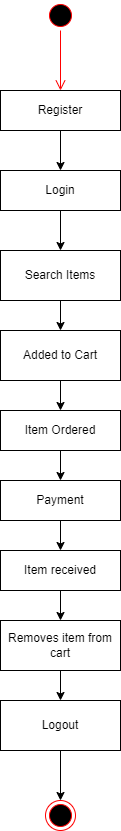

The diagram above was exported from draw.io. Its source (the exported page's mxGraphModel, read from the mxfile embedded in the PNG):
<mxGraphModel dx="868" dy="393" grid="1" gridSize="10" guides="1" tooltips="1" connect="1" arrows="1" fold="1" page="1" pageScale="1" pageWidth="850" pageHeight="1100" math="0" shadow="0">
  <root>
    <mxCell id="0" />
    <mxCell id="1" parent="0" />
    <mxCell id="wtxbHTV-8BRcGm4PjmtC-1" value="" style="ellipse;html=1;shape=startState;fillColor=#000000;strokeColor=#ff0000;" vertex="1" parent="1">
      <mxGeometry x="395" y="100" width="30" height="30" as="geometry" />
    </mxCell>
    <mxCell id="wtxbHTV-8BRcGm4PjmtC-2" value="" style="edgeStyle=orthogonalEdgeStyle;html=1;verticalAlign=bottom;endArrow=open;endSize=8;strokeColor=#ff0000;rounded=0;" edge="1" source="wtxbHTV-8BRcGm4PjmtC-1" parent="1">
      <mxGeometry relative="1" as="geometry">
        <mxPoint x="410" y="190" as="targetPoint" />
      </mxGeometry>
    </mxCell>
    <mxCell id="wtxbHTV-8BRcGm4PjmtC-7" value="Register" style="rounded=0;whiteSpace=wrap;html=1;" vertex="1" parent="1">
      <mxGeometry x="350" y="190" width="120" height="40" as="geometry" />
    </mxCell>
    <mxCell id="wtxbHTV-8BRcGm4PjmtC-8" value="Login" style="rounded=0;whiteSpace=wrap;html=1;" vertex="1" parent="1">
      <mxGeometry x="350" y="270" width="120" height="40" as="geometry" />
    </mxCell>
    <mxCell id="wtxbHTV-8BRcGm4PjmtC-10" value="Search Items" style="rounded=0;whiteSpace=wrap;html=1;" vertex="1" parent="1">
      <mxGeometry x="350" y="350" width="120" height="50" as="geometry" />
    </mxCell>
    <mxCell id="wtxbHTV-8BRcGm4PjmtC-11" value="Added to Cart" style="rounded=0;whiteSpace=wrap;html=1;" vertex="1" parent="1">
      <mxGeometry x="350" y="430" width="120" height="50" as="geometry" />
    </mxCell>
    <mxCell id="wtxbHTV-8BRcGm4PjmtC-12" value="Item Ordered" style="rounded=0;whiteSpace=wrap;html=1;" vertex="1" parent="1">
      <mxGeometry x="350" y="510" width="120" height="40" as="geometry" />
    </mxCell>
    <mxCell id="wtxbHTV-8BRcGm4PjmtC-13" value="Payment" style="rounded=0;whiteSpace=wrap;html=1;" vertex="1" parent="1">
      <mxGeometry x="350" y="580" width="120" height="40" as="geometry" />
    </mxCell>
    <mxCell id="wtxbHTV-8BRcGm4PjmtC-14" value="Item received" style="rounded=0;whiteSpace=wrap;html=1;" vertex="1" parent="1">
      <mxGeometry x="350" y="650" width="120" height="40" as="geometry" />
    </mxCell>
    <mxCell id="wtxbHTV-8BRcGm4PjmtC-15" value="Removes item from cart" style="rounded=0;whiteSpace=wrap;html=1;" vertex="1" parent="1">
      <mxGeometry x="350" y="720" width="120" height="50" as="geometry" />
    </mxCell>
    <mxCell id="wtxbHTV-8BRcGm4PjmtC-16" value="Logout" style="rounded=0;whiteSpace=wrap;html=1;" vertex="1" parent="1">
      <mxGeometry x="350" y="800" width="120" height="50" as="geometry" />
    </mxCell>
    <mxCell id="wtxbHTV-8BRcGm4PjmtC-17" value="" style="ellipse;html=1;shape=endState;fillColor=#000000;strokeColor=#ff0000;" vertex="1" parent="1">
      <mxGeometry x="395" y="900" width="30" height="30" as="geometry" />
    </mxCell>
    <mxCell id="wtxbHTV-8BRcGm4PjmtC-18" value="" style="endArrow=classic;html=1;rounded=0;exitX=0.5;exitY=1;exitDx=0;exitDy=0;entryX=0.5;entryY=0;entryDx=0;entryDy=0;" edge="1" parent="1" source="wtxbHTV-8BRcGm4PjmtC-16" target="wtxbHTV-8BRcGm4PjmtC-17">
      <mxGeometry width="50" height="50" relative="1" as="geometry">
        <mxPoint x="400" y="1020" as="sourcePoint" />
        <mxPoint x="450" y="970" as="targetPoint" />
      </mxGeometry>
    </mxCell>
    <mxCell id="wtxbHTV-8BRcGm4PjmtC-19" value="" style="endArrow=classic;html=1;rounded=0;exitX=0.5;exitY=1;exitDx=0;exitDy=0;entryX=0.5;entryY=0;entryDx=0;entryDy=0;" edge="1" parent="1" source="wtxbHTV-8BRcGm4PjmtC-15" target="wtxbHTV-8BRcGm4PjmtC-16">
      <mxGeometry width="50" height="50" relative="1" as="geometry">
        <mxPoint x="400" y="820" as="sourcePoint" />
        <mxPoint x="450" y="770" as="targetPoint" />
      </mxGeometry>
    </mxCell>
    <mxCell id="wtxbHTV-8BRcGm4PjmtC-20" value="" style="endArrow=classic;html=1;rounded=0;exitX=0.5;exitY=1;exitDx=0;exitDy=0;entryX=0.5;entryY=0;entryDx=0;entryDy=0;" edge="1" parent="1" source="wtxbHTV-8BRcGm4PjmtC-14" target="wtxbHTV-8BRcGm4PjmtC-15">
      <mxGeometry width="50" height="50" relative="1" as="geometry">
        <mxPoint x="400" y="820" as="sourcePoint" />
        <mxPoint x="450" y="770" as="targetPoint" />
      </mxGeometry>
    </mxCell>
    <mxCell id="wtxbHTV-8BRcGm4PjmtC-21" value="" style="endArrow=classic;html=1;rounded=0;entryX=0.5;entryY=0;entryDx=0;entryDy=0;" edge="1" parent="1" target="wtxbHTV-8BRcGm4PjmtC-14">
      <mxGeometry width="50" height="50" relative="1" as="geometry">
        <mxPoint x="410" y="620" as="sourcePoint" />
        <mxPoint x="450" y="570" as="targetPoint" />
      </mxGeometry>
    </mxCell>
    <mxCell id="wtxbHTV-8BRcGm4PjmtC-22" value="" style="endArrow=classic;html=1;rounded=0;exitX=0.5;exitY=1;exitDx=0;exitDy=0;entryX=0.5;entryY=0;entryDx=0;entryDy=0;" edge="1" parent="1" source="wtxbHTV-8BRcGm4PjmtC-11" target="wtxbHTV-8BRcGm4PjmtC-12">
      <mxGeometry width="50" height="50" relative="1" as="geometry">
        <mxPoint x="400" y="520" as="sourcePoint" />
        <mxPoint x="450" y="470" as="targetPoint" />
      </mxGeometry>
    </mxCell>
    <mxCell id="wtxbHTV-8BRcGm4PjmtC-23" value="" style="endArrow=classic;html=1;rounded=0;exitX=0.5;exitY=1;exitDx=0;exitDy=0;entryX=0.5;entryY=0;entryDx=0;entryDy=0;" edge="1" parent="1" source="wtxbHTV-8BRcGm4PjmtC-10" target="wtxbHTV-8BRcGm4PjmtC-11">
      <mxGeometry width="50" height="50" relative="1" as="geometry">
        <mxPoint x="400" y="420" as="sourcePoint" />
        <mxPoint x="450" y="370" as="targetPoint" />
      </mxGeometry>
    </mxCell>
    <mxCell id="wtxbHTV-8BRcGm4PjmtC-24" value="" style="endArrow=classic;html=1;rounded=0;entryX=0.5;entryY=0;entryDx=0;entryDy=0;" edge="1" parent="1" target="wtxbHTV-8BRcGm4PjmtC-10">
      <mxGeometry width="50" height="50" relative="1" as="geometry">
        <mxPoint x="410" y="310" as="sourcePoint" />
        <mxPoint x="450" y="370" as="targetPoint" />
      </mxGeometry>
    </mxCell>
    <mxCell id="wtxbHTV-8BRcGm4PjmtC-25" value="" style="endArrow=classic;html=1;rounded=0;exitX=0.5;exitY=1;exitDx=0;exitDy=0;entryX=0.5;entryY=0;entryDx=0;entryDy=0;" edge="1" parent="1" source="wtxbHTV-8BRcGm4PjmtC-7" target="wtxbHTV-8BRcGm4PjmtC-8">
      <mxGeometry width="50" height="50" relative="1" as="geometry">
        <mxPoint x="400" y="420" as="sourcePoint" />
        <mxPoint x="450" y="370" as="targetPoint" />
      </mxGeometry>
    </mxCell>
    <mxCell id="wtxbHTV-8BRcGm4PjmtC-26" value="" style="endArrow=classic;html=1;rounded=0;entryX=0.5;entryY=0;entryDx=0;entryDy=0;" edge="1" parent="1" target="wtxbHTV-8BRcGm4PjmtC-13">
      <mxGeometry width="50" height="50" relative="1" as="geometry">
        <mxPoint x="410" y="550" as="sourcePoint" />
        <mxPoint x="450" y="510" as="targetPoint" />
      </mxGeometry>
    </mxCell>
  </root>
</mxGraphModel>